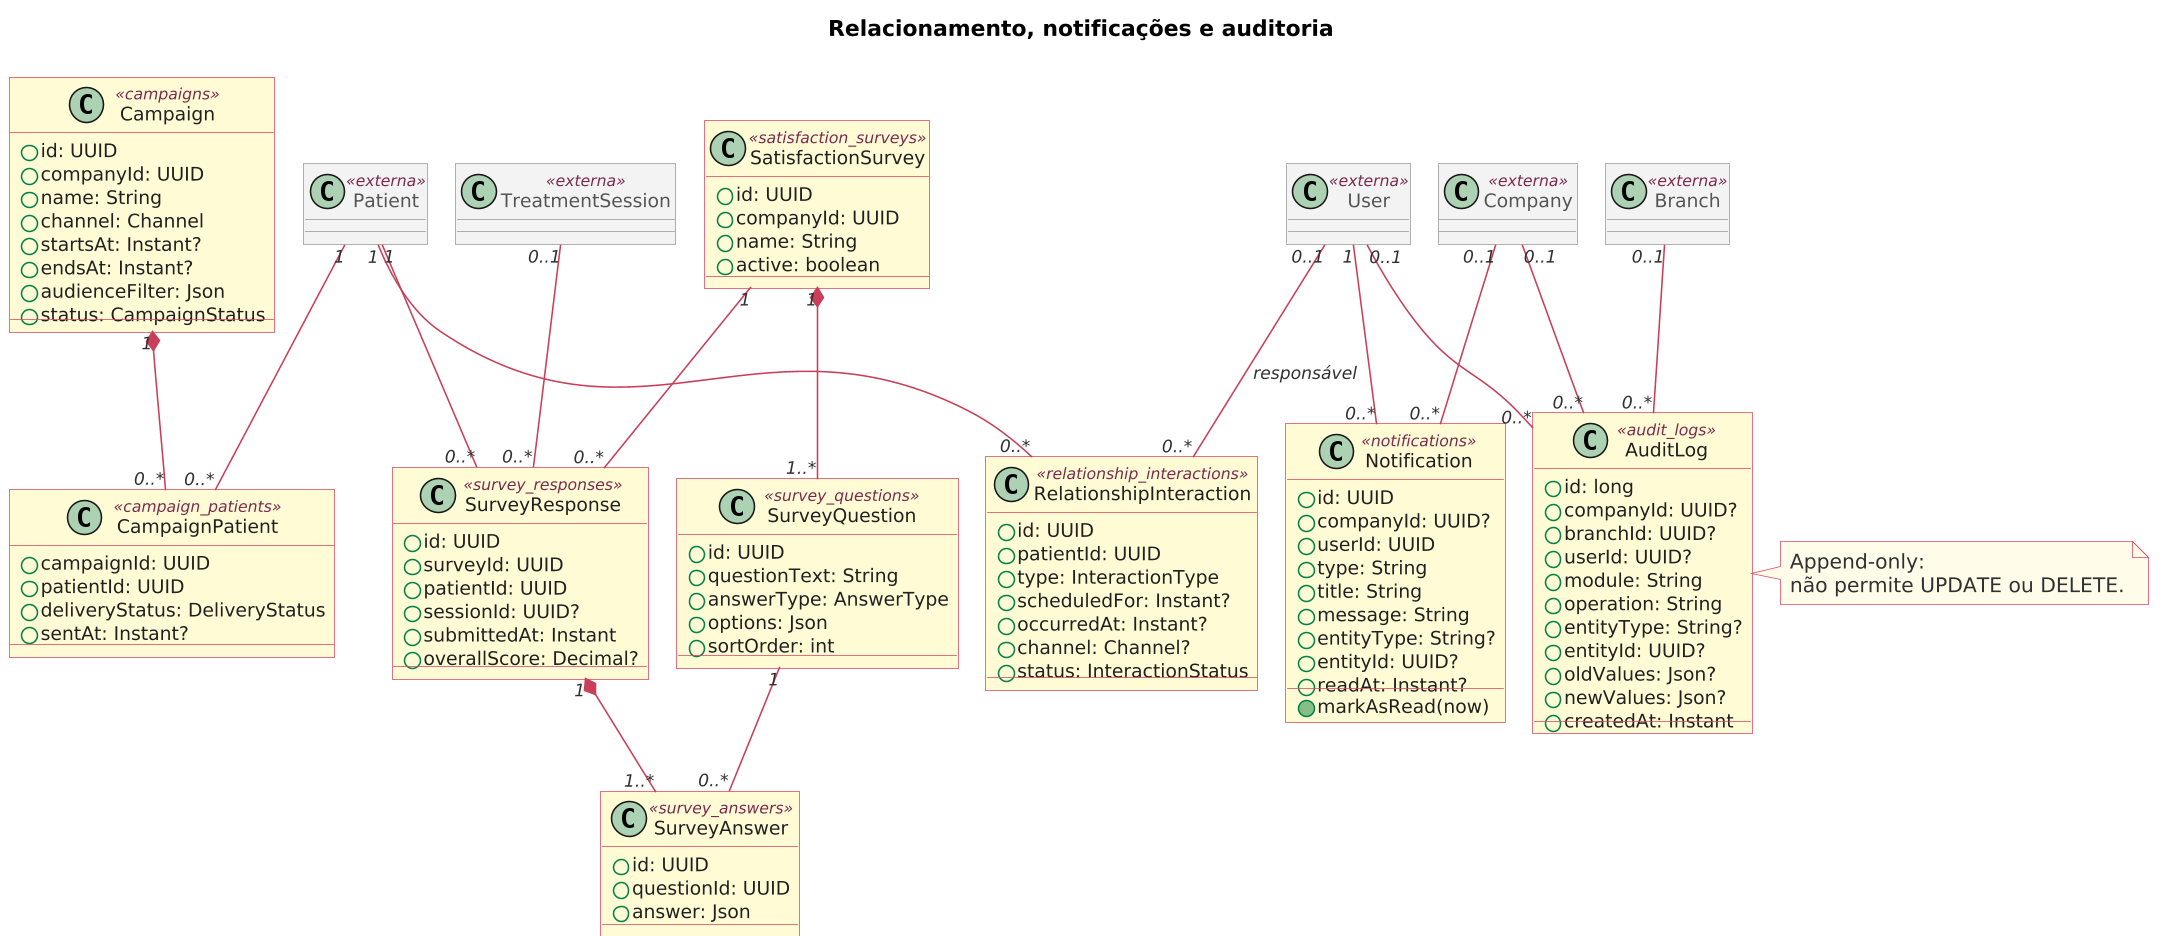

The diagram above was rendered by PlantUML. Its source (embedded in the PNG):
@startuml RelacionamentoAuditoria
!include tema-macaratti.puml
title Relacionamento, notificações e auditoria

class Patient <<externa>>
class TreatmentSession <<externa>>
class User <<externa>>
class Company <<externa>>
class Branch <<externa>>

class Campaign <<campaigns>> {
  +id: UUID
  +companyId: UUID
  +name: String
  +channel: Channel
  +startsAt: Instant?
  +endsAt: Instant?
  +audienceFilter: Json
  +status: CampaignStatus
}
class CampaignPatient <<campaign_patients>> {
  +campaignId: UUID
  +patientId: UUID
  +deliveryStatus: DeliveryStatus
  +sentAt: Instant?
}
class SatisfactionSurvey <<satisfaction_surveys>> {
  +id: UUID
  +companyId: UUID
  +name: String
  +active: boolean
}
class SurveyQuestion <<survey_questions>> {
  +id: UUID
  +questionText: String
  +answerType: AnswerType
  +options: Json
  +sortOrder: int
}
class SurveyResponse <<survey_responses>> {
  +id: UUID
  +surveyId: UUID
  +patientId: UUID
  +sessionId: UUID?
  +submittedAt: Instant
  +overallScore: Decimal?
}
class SurveyAnswer <<survey_answers>> {
  +id: UUID
  +questionId: UUID
  +answer: Json
}
class RelationshipInteraction <<relationship_interactions>> {
  +id: UUID
  +patientId: UUID
  +type: InteractionType
  +scheduledFor: Instant?
  +occurredAt: Instant?
  +channel: Channel?
  +status: InteractionStatus
}
class Notification <<notifications>> {
  +id: UUID
  +companyId: UUID?
  +userId: UUID
  +type: String
  +title: String
  +message: String
  +entityType: String?
  +entityId: UUID?
  +readAt: Instant?
  +markAsRead(now)
}
class AuditLog <<audit_logs>> {
  +id: long
  +companyId: UUID?
  +branchId: UUID?
  +userId: UUID?
  +module: String
  +operation: String
  +entityType: String?
  +entityId: UUID?
  +oldValues: Json?
  +newValues: Json?
  +createdAt: Instant
}

Campaign "1" *-- "0..*" CampaignPatient
Patient "1" -- "0..*" CampaignPatient
SatisfactionSurvey "1" *-- "1..*" SurveyQuestion
SatisfactionSurvey "1" -- "0..*" SurveyResponse
Patient "1" -- "0..*" SurveyResponse
TreatmentSession "0..1" -- "0..*" SurveyResponse
SurveyResponse "1" *-- "1..*" SurveyAnswer
SurveyQuestion "1" -- "0..*" SurveyAnswer
Patient "1" -- "0..*" RelationshipInteraction
User "0..1" -- "0..*" RelationshipInteraction : responsável
User "1" -- "0..*" Notification
Company "0..1" -- "0..*" Notification
Company "0..1" -- "0..*" AuditLog
Branch "0..1" -- "0..*" AuditLog
User "0..1" -- "0..*" AuditLog

note right of AuditLog
  Append-only:
  não permite UPDATE ou DELETE.
end note
@enduml